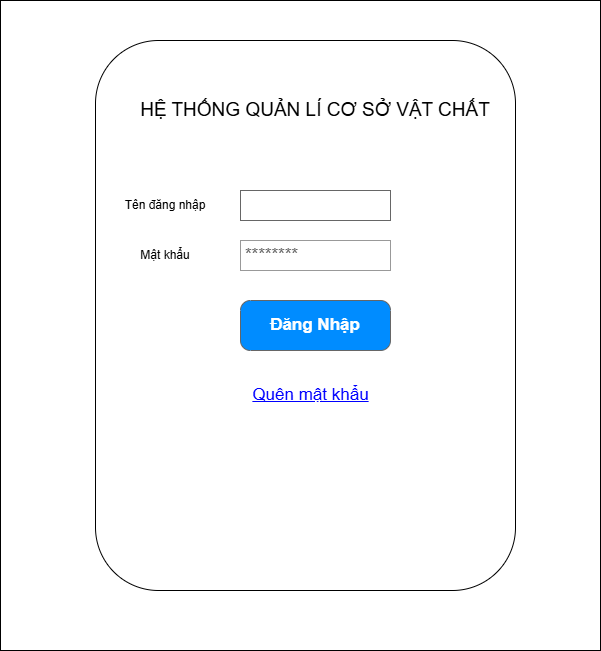

The diagram above was exported from draw.io. Its source (the exported page's mxGraphModel, read from the mxfile embedded in the PNG):
<mxGraphModel dx="1205" dy="733" grid="1" gridSize="10" guides="1" tooltips="1" connect="1" arrows="1" fold="1" page="1" pageScale="1" pageWidth="850" pageHeight="1100" math="0" shadow="0">
  <root>
    <mxCell id="0" />
    <mxCell id="1" parent="0" />
    <mxCell id="45EyFP7FziMTT85d01rL-1" parent="1" style="rounded=0;whiteSpace=wrap;html=1;" value="" vertex="1">
      <mxGeometry height="650" width="600" x="125" y="50" as="geometry" />
    </mxCell>
    <mxCell id="0K4TlnoiltWfcOXltR1W-17" parent="1" style="rounded=1;whiteSpace=wrap;html=1;" value="" vertex="1">
      <mxGeometry height="550" width="420" x="220" y="90" as="geometry" />
    </mxCell>
    <mxCell id="0K4TlnoiltWfcOXltR1W-18" parent="1" style="strokeWidth=1;shadow=0;dashed=0;align=center;html=1;shape=mxgraph.mockup.text.textBox;fontColor=#666666;align=left;fontSize=17;spacingLeft=4;spacingTop=-3;whiteSpace=wrap;strokeColor=#666666;mainText=" value="" vertex="1">
      <mxGeometry height="30" width="150" x="365" y="240" as="geometry" />
    </mxCell>
    <mxCell id="0K4TlnoiltWfcOXltR1W-19" parent="1" style="strokeWidth=1;shadow=0;dashed=0;align=center;html=1;shape=mxgraph.mockup.forms.pwField;strokeColor=#999999;mainText=;align=left;fontColor=#666666;fontSize=17;spacingLeft=3;" value="********" vertex="1">
      <mxGeometry height="30" width="150" x="365" y="290" as="geometry" />
    </mxCell>
    <mxCell id="0K4TlnoiltWfcOXltR1W-21" parent="1" style="strokeWidth=1;shadow=0;dashed=0;align=center;html=1;shape=mxgraph.mockup.buttons.button;strokeColor=#666666;fontColor=#ffffff;mainText=;buttonStyle=round;fontSize=17;fontStyle=1;fillColor=#008cff;whiteSpace=wrap;" value="Đăng Nhập" vertex="1">
      <mxGeometry height="50" width="150" x="365" y="350" as="geometry" />
    </mxCell>
    <mxCell id="0K4TlnoiltWfcOXltR1W-34" parent="1" style="text;html=1;whiteSpace=wrap;strokeColor=none;fillColor=none;align=center;verticalAlign=middle;rounded=0;" value="Tên đăng nhập" vertex="1">
      <mxGeometry height="30" width="100" x="240" y="240" as="geometry" />
    </mxCell>
    <mxCell id="0K4TlnoiltWfcOXltR1W-35" parent="1" style="text;html=1;whiteSpace=wrap;strokeColor=none;fillColor=none;align=center;verticalAlign=middle;rounded=0;" value="Mật khẩu" vertex="1">
      <mxGeometry height="30" width="100" x="240" y="290" as="geometry" />
    </mxCell>
    <mxCell id="0K4TlnoiltWfcOXltR1W-36" parent="1" style="text;html=1;whiteSpace=wrap;strokeColor=none;fillColor=none;align=center;verticalAlign=middle;rounded=0;" value="&lt;font style=&quot;font-size: 19px;&quot;&gt;HỆ THỐNG QUẢN LÍ CƠ SỞ VẬT CHẤT&lt;/font&gt;" vertex="1">
      <mxGeometry height="60" width="360" x="260" y="130" as="geometry" />
    </mxCell>
    <mxCell id="f8dt0pwZXxamNEOqRsEG-1" parent="1" style="shape=rectangle;strokeColor=none;fillColor=none;linkText=;fontSize=17;fontColor=#0000ff;fontStyle=4;html=1;align=center;" value="Quên mật khẩu" vertex="1">
      <mxGeometry height="30" width="150" x="360" y="430" as="geometry" />
    </mxCell>
  </root>
</mxGraphModel>